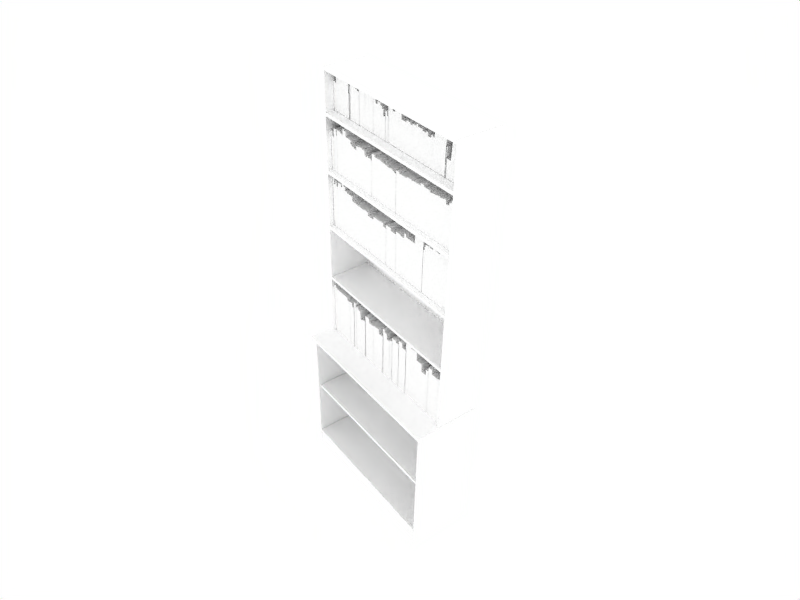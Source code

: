 # Source: full-bookcase.blend  (saved by Blender 2.43.0; exported with 4.5.12 LTS)
import bpy
from mathutils import Matrix  # noqa: F401  (used for matrix-valued properties, if any)

bpy.ops.wm.read_factory_settings(use_empty=True)
scene = bpy.context.scene
scene.name = 'Scene'

# ---- collections
col_collection_1 = bpy.data.collections.new('Collection 1'); scene.collection.children.link(col_collection_1)
col_collection_2 = bpy.data.collections.new('Collection 2'); scene.collection.children.link(col_collection_2)

# ---- materials (node trees are filled in below, after node groups)
mat_white_paint = bpy.data.materials.new('White paint')
mat_white_paint.alpha_threshold = 0.0
mat_white_paint.preview_render_type = 'FLAT'
mat_white_paint.diffuse_color = (1.0, 1.0, 1.0, 1.0)
mat_white_paint.roughness = 0.5
mat_white_paint.specular_intensity = 0.8811
mat_white_paint.line_color = (0.0, 0.0, 0.0, 1.0)
mat_books_1 = bpy.data.materials.new('Books 1')
mat_books_1.alpha_threshold = 0.0
mat_books_1.preview_render_type = 'FLAT'
mat_books_1.diffuse_color = (1.0, 1.0, 1.0, 1.0)
mat_books_1.roughness = 0.5
mat_books_1.specular_intensity = 0.0
mat_books_1.line_color = (0.0, 0.0, 0.0, 1.0)
mat_books_2 = bpy.data.materials.new('Books 2')
mat_books_2.alpha_threshold = 0.0
mat_books_2.preview_render_type = 'FLAT'
mat_books_2.diffuse_color = (1.0, 1.0, 1.0, 1.0)
mat_books_2.roughness = 0.5
mat_books_2.specular_intensity = 0.0
mat_books_2.line_color = (0.0, 0.0, 0.0, 1.0)
mat_books_3 = bpy.data.materials.new('Books 3')
mat_books_3.alpha_threshold = 0.0
mat_books_3.preview_render_type = 'FLAT'
mat_books_3.diffuse_color = (1.0, 1.0, 1.0, 1.0)
mat_books_3.roughness = 0.5
mat_books_3.specular_intensity = 0.0
mat_books_3.line_color = (0.0, 0.0, 0.0, 1.0)
mat_books_4 = bpy.data.materials.new('Books 4')
mat_books_4.alpha_threshold = 0.0
mat_books_4.preview_render_type = 'FLAT'
mat_books_4.diffuse_color = (1.0, 1.0, 1.0, 1.0)
mat_books_4.roughness = 0.5
mat_books_4.specular_intensity = 0.0
mat_books_4.line_color = (0.0, 0.0, 0.0, 1.0)

# ---- material node trees

# ---- world
world_world = bpy.data.worlds.new('World'); scene.world = world_world
world_world.color = (1.0, 1.0, 1.0)
world_world.use_sun_shadow = False
world_world.sun_shadow_jitter_overblur = 0.0
world_world.cycles.sampling_method = 'MANUAL'
world_world.cycles.sample_map_resolution = 256

# ---- cameras
cam_camera_001 = bpy.data.cameras.new('Camera.001')
cam_camera_001.passepartout_alpha = 0.2
cam_camera_001.clip_end = 100.0
cam_camera_001.lens = 35.0
cam_camera_001.ortho_scale = 7.314
cam_camera_001.show_limits = True
cam_camera_001.show_passepartout = False
cam_camera_001.show_safe_areas = True
cam_camera_001.dof.focus_distance = 0.0
cam_camera_001.dof.aperture_fstop = 128.0

# ---- lights
light_spot_001 = bpy.data.lights.new('Spot.001', 'POINT')
light_spot_001.transmission_factor = 0.0
light_spot_001.cutoff_distance = 30.0
light_spot_001.energy = 50.0
light_spot_001.shadow_buffer_clip_start = 8.0
light_spot_001.shadow_soft_size = 1.0
light_spot_001.shadow_maximum_resolution = 0.006
light_spot_001.use_absolute_resolution = True
light_spot_001.cycles.use_multiple_importance_sampling = False
light_spot = bpy.data.lights.new('Spot', 'SPOT')
light_spot.transmission_factor = 0.0
light_spot.cutoff_distance = 30.0
light_spot.energy = 120.0
light_spot.shadow_buffer_clip_start = 8.0
light_spot.shadow_soft_size = 1.0
light_spot.shadow_maximum_resolution = 0.006
light_spot.use_absolute_resolution = True
light_spot.spot_size = 1.309
light_spot.cycles.use_multiple_importance_sampling = False

# ---- meshes
me_bookcase = bpy.data.meshes.new('Bookcase')
me_bookcase.from_pydata([(5.09, 12.84, -2.034), (5.09, -12.55, -2.034), (-5.09, -12.55, -2.034), (-5.09, 12.84, -2.034), (5.09, 12.84, -1.973), (5.09, -12.55, -1.973), (-5.09, -12.55, -1.973), (-5.09, 12.84, -1.973), (5.255, -3.763, -1.969), (5.255, -3.963, -1.969), (-5.255, -3.963, -1.969), (-5.255, -3.763, -1.969), (5.255, -3.763, 2.034), (5.255, -3.963, 2.034), (-5.255, -3.963, 2.034), (-5.255, -3.763, 2.034), (-5.006, 0.2916, 0.595), (-5.006, 0.09156, 0.595), (5.006, 0.09156, 0.595), (5.006, 0.2916, 0.595), (-5.006, 0.2916, -1.97), (-5.006, 0.09156, -1.97), (5.006, 0.09156, -1.97), (5.006, 0.2916, -1.97), (5.006, 3.769, -1.97), (5.006, 3.569, -1.97), (-5.006, 3.569, -1.97), (-5.006, 3.769, -1.97), (5.006, 3.769, 0.595), (5.006, 3.569, 0.595), (-5.006, 3.569, 0.595), (-5.006, 3.769, 0.595), (-5.006, 10.54, 0.595), (-5.006, 10.34, 0.595), (5.006, 10.34, 0.595), (5.006, 10.54, 0.595), (-5.006, 10.54, -1.97), (-5.006, 10.34, -1.97), (5.006, 10.34, -1.97), (5.006, 10.54, -1.97), (5.006, 12.94, -1.97), (5.006, 12.74, -1.97), (-5.006, 12.74, -1.97), (-5.006, 12.94, -1.97), (5.006, 12.94, 0.595), (5.006, 12.74, 0.595), (-5.006, 12.74, 0.595), (-5.006, 12.94, 0.595), (5.208, 12.94, 0.595), (5.008, 12.94, 0.595), (5.008, -3.761, 0.595), (5.208, -3.761, 0.595), (5.208, 12.94, -1.97), (5.008, 12.94, -1.97), (5.008, -3.761, -1.97), (5.208, -3.761, -1.97), (-5.007, -3.761, -1.97), (-5.207, -3.761, -1.97), (-5.207, 12.94, -1.97), (-5.007, 12.94, -1.97), (-5.007, -3.761, 0.595), (-5.207, -3.761, 0.595), (-5.207, 12.94, 0.595), (-5.007, 12.94, 0.595), (-5.006, -11.97, 1.584), (-5.006, -11.97, 1.784), (5.006, -11.97, 1.784), (5.006, -11.97, 1.584), (-5.006, -12.94, 1.584), (-5.006, -12.94, 1.784), (5.006, -12.94, 1.784), (5.006, -12.94, 1.584), (5.208, -12.94, -1.97), (5.008, -12.94, -1.97), (5.008, -3.963, -1.97), (5.208, -3.963, -1.97), (5.208, -12.94, 1.878), (5.008, -12.94, 1.878), (5.008, -3.963, 1.878), (5.208, -3.963, 1.878), (-5.006, -3.963, 1.878), (-5.206, -3.963, 1.878), (-5.206, -12.94, 1.878), (-5.006, -12.94, 1.878), (-5.006, -3.963, -1.97), (-5.206, -3.963, -1.97), (-5.206, -12.94, -1.97), (-5.006, -12.94, -1.97), (-4.997, -7.74, 1.733), (-4.997, -7.94, 1.733), (4.997, -7.94, 1.733), (4.997, -7.74, 1.733), (-4.997, -7.74, -1.969), (-4.997, -7.94, -1.969), (4.997, -7.94, -1.969), (4.997, -7.74, -1.969), (4.997, -11.77, -1.969), (4.997, -11.97, -1.969), (-4.997, -11.97, -1.969), (-4.997, -11.77, -1.969), (4.997, -11.77, 1.88), (4.997, -11.97, 1.88), (-4.997, -11.97, 1.88), (-4.997, -11.77, 1.88), (5.006, 7.248, -1.97), (5.006, 7.048, -1.97), (-5.006, 7.048, -1.97), (-5.006, 7.248, -1.97), (5.006, 7.248, 0.595), (5.006, 7.048, 0.595), (-5.006, 7.048, 0.595), (-5.006, 7.248, 0.595)], [], [(0, 1, 2, 3), (4, 7, 6, 5), (0, 4, 5, 1), (1, 5, 6, 2), (2, 6, 7, 3), (4, 0, 3, 7), (8, 9, 10, 11), (12, 15, 14, 13), (8, 12, 13, 9), (9, 13, 14, 10), (10, 14, 15, 11), (12, 8, 11, 15), (21, 20, 23, 22), (19, 16, 17, 18), (23, 19, 18, 22), (22, 18, 17, 21), (21, 17, 16, 20), (20, 16, 19, 23), (26, 27, 24, 25), (28, 31, 30, 29), (24, 28, 29, 25), (25, 29, 30, 26), (26, 30, 31, 27), (27, 31, 28, 24), (37, 36, 39, 38), (35, 32, 33, 34), (39, 35, 34, 38), (38, 34, 33, 37), (37, 33, 32, 36), (36, 32, 35, 39), (42, 43, 40, 41), (44, 47, 46, 45), (40, 44, 45, 41), (41, 45, 46, 42), (42, 46, 47, 43), (43, 47, 44, 40), (53, 52, 55, 54), (51, 48, 49, 50), (55, 51, 50, 54), (54, 50, 49, 53), (53, 49, 48, 52), (52, 48, 51, 55), (58, 59, 56, 57), (60, 63, 62, 61), (56, 60, 61, 57), (57, 61, 62, 58), (58, 62, 63, 59), (59, 63, 60, 56), (71, 70, 69, 68), (67, 64, 65, 66), (71, 67, 66, 70), (70, 66, 65, 69), (69, 65, 64, 68), (67, 71, 68, 64), (74, 75, 72, 73), (76, 79, 78, 77), (72, 76, 77, 73), (73, 77, 78, 74), (74, 78, 79, 75), (75, 79, 76, 72), (85, 84, 87, 86), (83, 80, 81, 82), (87, 83, 82, 86), (86, 82, 81, 85), (85, 81, 80, 84), (84, 80, 83, 87), (95, 94, 93, 92), (91, 88, 89, 90), (95, 91, 90, 94), (94, 90, 89, 93), (93, 89, 88, 92), (91, 95, 92, 88), (96, 97, 98, 99), (100, 103, 102, 101), (96, 100, 101, 97), (97, 101, 102, 98), (98, 102, 103, 99), (100, 96, 99, 103), (106, 107, 104, 105), (108, 111, 110, 109), (104, 108, 109, 105), (105, 109, 110, 106), (106, 110, 111, 107), (107, 111, 108, 104)])
me_bookcase.materials.append(mat_white_paint)
me_bookcase.use_remesh_preserve_volume = False
me_bookcase.use_remesh_preserve_attributes = False
me_bookcase.use_mirror_vertex_groups = False
me_bookcase.update()
me_books_1 = bpy.data.meshes.new('Books 1')
me_books_1.from_pydata([(-5.0, 0.5277, 0.8412), (-4.888, 0.5226, 0.8412), (-4.883, 0.4734, 0.8412), (-4.785, 0.4789, 0.8412), (-4.779, 0.9976, 0.8412), (-3.955, 0.9976, 0.8412), (-3.955, 0.9157, 0.8412), (-3.72, 0.9211, 0.8412), (-3.693, 0.3096, 0.8412), (-3.611, 0.3205, 0.8412), (-3.66, 0.7027, 0.8412), (-3.54, 0.73, 0.8412), (-3.573, 0.9976, 0.8412), (-3.283, 1.041, 0.8412), (-3.256, 0.8447, 0.8412), (-3.108, 0.872, 0.8412), (-3.087, 0.73, 0.8412), (-2.95, 0.7519, 0.8412), (-2.939, 0.67, 0.8412), (-2.754, 0.7027, 0.8412), (-2.77, 0.8004, 0.8412), (-2.262, 0.8065, 0.8412), (-2.268, 0.8392, 0.8412), (-2.088, 0.8527, 0.8412), (-2.081, 0.7964, 0.8412), (-1.597, 0.8105, 0.8412), (-1.609, 0.9024, 0.8412), (-1.426, 0.9151, 0.8412), (-1.406, 0.5866, 0.8412), (-1.258, 0.5935, 0.8412), (-1.258, 0.7355, 0.8412), (-1.023, 0.7355, 0.8412), (-1.023, 0.6208, 0.8412), (-0.897, 0.6209, 0.8412), (-0.8972, 0.4953, 0.8412), (-0.7885, 0.4959, 0.8412), (-0.7898, 0.1805, 0.8412), (-0.6058, 0.1822, 0.8412), (-0.6223, 0.4934, 0.8412), (-0.4877, 0.4953, 0.8412), (-0.4713, 0.2714, 0.8412), (-0.3839, 0.2714, 0.8412), (-0.4003, 0.8174, 0.8412), (-0.2802, 0.8119, 0.8412), (-0.2856, 0.9921, 0.8412), (-0.05633, 0.9976, 0.8412), (-0.04278, 0.692, 0.8412), (0.1129, 0.6918, 0.8412), (0.1129, 1.003, 0.8412), (0.5989, 1.003, 0.8412), (0.612, 0.5052, 0.8412), (0.9854, 0.5051, 0.8412), (0.9876, 0.6034, 0.8412), (1.272, 0.6088, 0.8412), (1.277, 0.5215, 0.8412), (1.429, 0.5171, 0.8412), (1.427, 0.6131, 0.8412), (1.71, 0.613, 0.8412), (1.71, 0.7128, 0.8412), (1.81, 0.7121, 0.8412), (1.81, 0.6138, 0.8412), (2.149, 0.6142, 0.8412), (2.149, 0.5335, 0.8412), (2.395, 0.5361, 0.8412), (2.395, 0.6095, 0.8412), (2.524, 0.6118, 0.8412), (2.526, 0.4346, 0.8412), (2.766, 0.432, 0.8412), (2.775, 0.5984, 0.8412), (2.869, 0.596, 0.8412), (2.989, 0.9784, 0.8412), (3.307, 0.9812, 0.8412), (3.307, 0.872, 0.8412), (3.427, 0.8635, 0.8412), (3.443, 0.9866, 0.8412), (3.828, 0.9921, 0.8412), (3.787, 0.4461, 0.8412), (3.883, 0.4421, 0.8412), (3.85, -0.09816, 0.8412), (4.137, -0.1053, 0.8412), (4.202, 0.9921, 0.8412), (4.781, 0.9921, 0.8412), (4.729, 0.1731, 0.8412), (5.0, 0.1731, 0.8412), (5.0, 0.1731, -0.8412), (4.729, 0.1731, -0.8412), (4.781, 0.9921, -0.8412), (4.202, 0.9921, -0.8412), (4.137, -0.1053, -0.8412), (3.85, -0.09816, -0.8412), (3.883, 0.4421, -0.8412), (3.787, 0.4461, -0.8412), (3.828, 0.9921, -0.8412), (3.443, 0.9866, -0.8412), (3.427, 0.8635, -0.8412), (3.307, 0.872, -0.8412), (3.307, 0.9812, -0.8412), (2.989, 0.9784, -0.8412), (2.869, 0.596, -0.8412), (2.775, 0.5984, -0.8412), (2.766, 0.432, -0.8412), (2.526, 0.4346, -0.8412), (2.524, 0.6118, -0.8412), (2.395, 0.6095, -0.8412), (2.395, 0.5361, -0.8412), (2.149, 0.5335, -0.8412), (2.149, 0.6142, -0.8412), (1.81, 0.6138, -0.8412), (1.81, 0.7121, -0.8412), (1.71, 0.7128, -0.8412), (1.71, 0.613, -0.8412), (1.427, 0.6131, -0.8412), (1.429, 0.5171, -0.8412), (1.277, 0.5215, -0.8412), (1.272, 0.6088, -0.8412), (0.9876, 0.6034, -0.8412), (0.9854, 0.5051, -0.8412), (0.612, 0.5052, -0.8412), (0.5989, 1.003, -0.8412), (0.1129, 1.003, -0.8412), (0.1129, 0.6918, -0.8412), (-0.04278, 0.692, -0.8412), (-0.05633, 0.9976, -0.8412), (-0.2856, 0.9921, -0.8412), (-0.2802, 0.8119, -0.8412), (-0.4003, 0.8174, -0.8412), (-0.3839, 0.2714, -0.8412), (-0.4713, 0.2714, -0.8412), (-0.4877, 0.4953, -0.8412), (-0.6223, 0.4934, -0.8412), (-0.6058, 0.1822, -0.8412), (-0.7898, 0.1805, -0.8412), (-0.7885, 0.4959, -0.8412), (-0.8972, 0.4953, -0.8412), (-0.897, 0.6209, -0.8412), (-1.023, 0.6208, -0.8412), (-1.023, 0.7355, -0.8412), (-1.258, 0.7355, -0.8412), (-1.258, 0.5935, -0.8412), (-1.406, 0.5866, -0.8412), (-1.426, 0.9151, -0.8412), (-1.609, 0.9024, -0.8412), (-1.597, 0.8105, -0.8412), (-2.081, 0.7964, -0.8412), (-2.088, 0.8527, -0.8412), (-2.268, 0.8392, -0.8412), (-2.262, 0.8065, -0.8412), (-2.77, 0.8004, -0.8412), (-2.754, 0.7027, -0.8412), (-2.939, 0.67, -0.8412), (-2.95, 0.7519, -0.8412), (-3.087, 0.73, -0.8412), (-3.108, 0.872, -0.8412), (-3.256, 0.8447, -0.8412), (-3.283, 1.041, -0.8412), (-3.573, 0.9976, -0.8412), (-3.54, 0.73, -0.8412), (-3.66, 0.7027, -0.8412), (-3.611, 0.3205, -0.8412), (-3.693, 0.3096, -0.8412), (-3.72, 0.9211, -0.8412), (-3.955, 0.9157, -0.8412), (-3.955, 0.9976, -0.8412), (-4.779, 0.9976, -0.8412), (-4.785, 0.4789, -0.8412), (-4.883, 0.4734, -0.8412), (-4.888, 0.5226, -0.8412), (-5.0, 0.5277, -0.8412), (-2.685, 0.7892, 0.8412), (-2.685, 0.7892, -0.8412), (-2.481, 0.8201, 0.8412), (-2.481, 0.8201, -0.8412), (-2.693, 0.8154, 0.8412), (-2.693, 0.8154, -0.8412), (-2.477, 0.7875, 0.8412), (-2.477, 0.7875, -0.8412), (-1.863, 0.8175, 0.8412), (-1.863, 0.8175, -0.8412), (-1.859, 0.7898, 0.8412), (-1.859, 0.7898, -0.8412), (2.866, 0.5316, 0.8412), (2.866, 0.5316, -0.8412), (2.987, 0.5313, 0.8412), (2.987, 0.5313, -0.8412), (2.987, -1.041, -0.8412), (2.987, -1.041, 0.8412), (2.866, -1.041, -0.8412), (2.866, -1.041, 0.8412), (-1.863, -1.041, -0.8412), (-1.863, -1.041, 0.8412), (-2.693, -1.041, -0.8412), (-2.693, -1.041, 0.8412), (-2.481, -1.041, -0.8412), (-2.481, -1.041, 0.8412), (-5.0, -1.041, -0.8412), (-4.888, -1.041, -0.8412), (-4.785, -1.041, -0.8412), (-3.955, -1.041, -0.8412), (-3.72, -1.041, -0.8412), (-3.693, -1.041, -0.8412), (-3.611, -1.041, -0.8412), (-3.66, -1.041, -0.8412), (-3.54, -1.041, -0.8412), (-3.573, -1.041, -0.8412), (-3.283, -1.041, -0.8412), (-3.256, -1.041, -0.8412), (-3.108, -1.041, -0.8412), (-3.087, -1.041, -0.8412), (-2.95, -1.041, -0.8412), (-2.939, -1.041, -0.8412), (-2.754, -1.041, -0.8412), (-2.77, -1.041, -0.8412), (-2.268, -1.041, -0.8412), (-2.088, -1.041, -0.8412), (-1.597, -1.041, -0.8412), (-1.609, -1.041, -0.8412), (-1.426, -1.041, -0.8412), (-1.406, -1.041, -0.8412), (-1.258, -1.041, -0.8412), (-1.023, -1.041, -0.8412), (-0.8972, -1.041, -0.8412), (-0.7898, -1.041, -0.8412), (-0.6058, -1.041, -0.8412), (-0.6223, -1.041, -0.8412), (-0.4877, -1.041, -0.8412), (-0.4713, -1.041, -0.8412), (-0.3839, -1.041, -0.8412), (-0.4003, -1.041, -0.8412), (-0.2856, -1.041, -0.8412), (-0.05633, -1.041, -0.8412), (-0.04278, -1.041, -0.8412), (0.1129, -1.041, -0.8412), (0.5989, -1.041, -0.8412), (0.612, -1.041, -0.8412), (0.9854, -1.041, -0.8412), (1.272, -1.041, -0.8412), (1.427, -1.041, -0.8412), (1.71, -1.041, -0.8412), (1.81, -1.041, -0.8412), (2.149, -1.041, -0.8412), (2.395, -1.041, -0.8412), (2.524, -1.041, -0.8412), (2.766, -1.041, -0.8412), (3.307, -1.041, -0.8412), (3.427, -1.041, -0.8412), (3.443, -1.041, -0.8412), (3.828, -1.041, -0.8412), (3.787, -1.041, -0.8412), (3.883, -1.041, -0.8412), (3.85, -1.041, -0.8412), (4.137, -1.041, -0.8412), (4.202, -1.041, -0.8412), (4.781, -1.041, -0.8412), (4.729, -1.041, -0.8412), (5.0, -1.041, -0.8412), (5.0, -1.041, 0.8412), (4.729, -1.041, 0.8412), (4.781, -1.041, 0.8412), (4.202, -1.041, 0.8412), (4.137, -1.041, 0.8412), (3.85, -1.041, 0.8412), (3.883, -1.041, 0.8412), (3.787, -1.041, 0.8412), (3.828, -1.041, 0.8412), (3.443, -1.041, 0.8412), (3.427, -1.041, 0.8412), (3.307, -1.041, 0.8412), (2.766, -1.041, 0.8412), (2.524, -1.041, 0.8412), (2.395, -1.041, 0.8412), (2.149, -1.041, 0.8412), (1.81, -1.041, 0.8412), (1.71, -1.041, 0.8412), (1.427, -1.041, 0.8412), (1.272, -1.041, 0.8412), (0.9854, -1.041, 0.8412), (0.612, -1.041, 0.8412), (0.5989, -1.041, 0.8412), (0.1129, -1.041, 0.8412), (-0.04278, -1.041, 0.8412), (-0.05633, -1.041, 0.8412), (-0.2856, -1.041, 0.8412), (-0.4003, -1.041, 0.8412), (-0.3839, -1.041, 0.8412), (-0.4713, -1.041, 0.8412), (-0.4877, -1.041, 0.8412), (-0.6223, -1.041, 0.8412), (-0.6058, -1.041, 0.8412), (-0.7898, -1.041, 0.8412), (-0.8972, -1.041, 0.8412), (-1.023, -1.041, 0.8412), (-1.258, -1.041, 0.8412), (-1.406, -1.041, 0.8412), (-1.426, -1.041, 0.8412), (-1.609, -1.041, 0.8412), (-1.597, -1.041, 0.8412), (-2.088, -1.041, 0.8412), (-2.268, -1.041, 0.8412), (-2.77, -1.041, 0.8412), (-2.754, -1.041, 0.8412), (-2.939, -1.041, 0.8412), (-2.95, -1.041, 0.8412), (-3.087, -1.041, 0.8412), (-3.108, -1.041, 0.8412), (-3.256, -1.041, 0.8412), (-3.283, -1.041, 0.8412), (-3.573, -1.041, 0.8412), (-3.54, -1.041, 0.8412), (-3.66, -1.041, 0.8412), (-3.611, -1.041, 0.8412), (-3.693, -1.041, 0.8412), (-3.72, -1.041, 0.8412), (-3.955, -1.041, 0.8412), (-4.785, -1.041, 0.8412), (-4.888, -1.041, 0.8412), (-5.0, -1.041, 0.8412)], [], [(83, 82, 85, 84), (82, 81, 86, 85), (81, 80, 87, 86), (80, 79, 88, 87), (79, 78, 89, 88), (78, 77, 90, 89), (77, 76, 91, 90), (76, 75, 92, 91), (75, 74, 93, 92), (74, 73, 94, 93), (73, 72, 95, 94), (72, 71, 96, 95), (71, 70, 97, 96), (70, 182, 183, 97), (69, 68, 99, 98), (68, 67, 100, 99), (67, 66, 101, 100), (66, 65, 102, 101), (65, 64, 103, 102), (64, 63, 104, 103), (63, 62, 105, 104), (62, 61, 106, 105), (61, 60, 107, 106), (60, 59, 108, 107), (59, 58, 109, 108), (58, 57, 110, 109), (57, 56, 111, 110), (56, 55, 112, 111), (55, 54, 113, 112), (53, 54, 113, 114), (52, 53, 114, 115), (52, 51, 116, 115), (51, 50, 117, 116), (49, 50, 117, 118), (49, 48, 119, 118), (47, 48, 119, 120), (47, 46, 121, 120), (46, 45, 122, 121), (45, 44, 123, 122), (44, 43, 124, 123), (43, 42, 125, 124), (42, 41, 126, 125), (41, 40, 127, 126), (40, 39, 128, 127), (39, 38, 129, 128), (38, 37, 130, 129), (37, 36, 131, 130), (36, 35, 132, 131), (34, 35, 132, 133), (34, 33, 134, 133), (32, 33, 134, 135), (32, 31, 136, 135), (31, 30, 137, 136), (30, 29, 138, 137), (29, 28, 139, 138), (28, 27, 140, 139), (27, 26, 141, 140), (26, 25, 142, 141), (25, 178, 179, 142), (24, 23, 144, 143), (23, 22, 145, 144), (22, 21, 146, 145), (21, 174, 175, 146), (20, 19, 148, 147), (19, 18, 149, 148), (18, 17, 150, 149), (17, 16, 151, 150), (16, 15, 152, 151), (15, 14, 153, 152), (14, 13, 154, 153), (13, 12, 155, 154), (12, 11, 156, 155), (11, 10, 157, 156), (9, 10, 157, 158), (9, 8, 159, 158), (8, 7, 160, 159), (7, 6, 161, 160), (6, 5, 162, 161), (5, 4, 163, 162), (4, 3, 164, 163), (2, 3, 164, 165), (1, 2, 165, 166), (1, 0, 167, 166), (168, 172, 173, 169), (170, 168, 169, 171), (172, 20, 147, 173), (174, 170, 171, 175), (176, 24, 143, 177), (178, 176, 177, 179), (180, 69, 98, 181), (182, 180, 181, 183), (183, 181, 186, 184), (180, 182, 185, 187), (181, 98, 186), (69, 180, 187), (179, 177, 188), (176, 178, 189), (177, 143, 213, 188), (24, 176, 189, 296), (175, 171, 192), (170, 174, 193), (173, 147, 211, 190), (20, 172, 191, 298), (171, 169, 190, 192), (168, 170, 193, 191), (169, 173, 190), (172, 168, 191), (166, 167, 194, 195), (167, 0, 315, 194), (0, 1, 314, 315), (166, 165, 195), (2, 1, 314), (165, 164, 196, 195), (3, 2, 314, 313), (163, 164, 196), (3, 4, 313), (162, 163, 196, 197), (4, 5, 312, 313), (161, 162, 197), (5, 6, 312), (160, 161, 197, 198), (6, 7, 311, 312), (159, 160, 198, 199), (7, 8, 310, 311), (158, 159, 199, 200), (8, 9, 309, 310), (158, 157, 201, 200), (10, 9, 309, 308), (156, 157, 201, 202), (10, 11, 307, 308), (155, 156, 202, 203), (11, 12, 306, 307), (154, 155, 203, 204), (12, 13, 305, 306), (153, 154, 204, 205), (13, 14, 304, 305), (152, 153, 205, 206), (14, 15, 303, 304), (151, 152, 206, 207), (15, 16, 302, 303), (150, 151, 207, 208), (16, 17, 301, 302), (149, 150, 208, 209), (17, 18, 300, 301), (148, 149, 209, 210), (18, 19, 299, 300), (147, 148, 210, 211), (19, 20, 298, 299), (146, 175, 192, 212), (174, 21, 297, 193), (145, 146, 212), (21, 22, 297), (144, 145, 212, 213), (22, 23, 296, 297), (143, 144, 213), (23, 24, 296), (142, 179, 188, 214), (178, 25, 295, 189), (141, 142, 214, 215), (25, 26, 294, 295), (140, 141, 215, 216), (26, 27, 293, 294), (139, 140, 216, 217), (27, 28, 292, 293), (138, 139, 217, 218), (28, 29, 291, 292), (137, 138, 218), (29, 30, 291), (136, 137, 218, 219), (30, 31, 290, 291), (135, 136, 219), (31, 32, 290), (135, 134, 220, 219), (33, 32, 290, 289), (133, 134, 220), (33, 34, 289), (133, 132, 221, 220), (35, 34, 289, 288), (131, 132, 221), (35, 36, 288), (130, 131, 221, 222), (36, 37, 287, 288), (129, 130, 222, 223), (37, 38, 286, 287), (128, 129, 223, 224), (38, 39, 285, 286), (127, 128, 224, 225), (39, 40, 284, 285), (126, 127, 225, 226), (40, 41, 283, 284), (125, 126, 226, 227), (41, 42, 282, 283), (124, 125, 227, 228), (42, 43, 281, 282), (123, 124, 228), (43, 44, 281), (122, 123, 228, 229), (44, 45, 280, 281), (121, 122, 229, 230), (45, 46, 279, 280), (120, 121, 230, 231), (46, 47, 278, 279), (120, 119, 231), (48, 47, 278), (118, 119, 231, 232), (48, 49, 277, 278), (118, 117, 233, 232), (50, 49, 277, 276), (116, 117, 233, 234), (50, 51, 275, 276), (115, 116, 234), (51, 52, 275), (115, 114, 235, 234), (53, 52, 275, 274), (114, 113, 235), (54, 53, 274), (112, 113, 235, 236), (54, 55, 273, 274), (111, 112, 236), (55, 56, 273), (110, 111, 236, 237), (56, 57, 272, 273), (109, 110, 237), (57, 58, 272), (108, 109, 237, 238), (58, 59, 271, 272), (107, 108, 238), (59, 60, 271), (106, 107, 238, 239), (60, 61, 270, 271), (105, 106, 239), (61, 62, 270), (104, 105, 239, 240), (62, 63, 269, 270), (103, 104, 240), (63, 64, 269), (102, 103, 240, 241), (64, 65, 268, 269), (101, 102, 241), (65, 66, 268), (100, 101, 241, 242), (66, 67, 267, 268), (99, 100, 242), (67, 68, 267), (98, 99, 242, 186), (68, 69, 187, 267), (97, 183, 184), (182, 70, 185), (96, 97, 184, 243), (70, 71, 266, 185), (95, 96, 243), (71, 72, 266), (94, 95, 243, 244), (72, 73, 265, 266), (93, 94, 244, 245), (73, 74, 264, 265), (92, 93, 245, 246), (74, 75, 263, 264), (91, 92, 246, 247), (75, 76, 262, 263), (90, 91, 247, 248), (76, 77, 261, 262), (89, 90, 248, 249), (77, 78, 260, 261), (88, 89, 249, 250), (78, 79, 259, 260), (87, 88, 250, 251), (79, 80, 258, 259), (86, 87, 251, 252), (80, 81, 257, 258), (85, 86, 252, 253), (81, 82, 256, 257), (84, 85, 253, 254), (82, 83, 255, 256), (84, 83, 255, 254), (255, 256, 253, 254), (256, 257, 252, 253), (257, 258, 251, 252), (258, 259, 250, 251), (259, 260, 249, 250), (260, 261, 248, 249), (261, 262, 247, 248), (262, 263, 246, 247), (263, 264, 245, 246), (264, 265, 244, 245), (265, 266, 243, 244), (266, 185, 184, 243), (187, 267, 242, 186), (267, 268, 241, 242), (268, 269, 240, 241), (269, 270, 239, 240), (270, 271, 238, 239), (271, 272, 237, 238), (272, 273, 236, 237), (273, 274, 235, 236), (275, 274, 235, 234), (275, 276, 233, 234), (277, 276, 233, 232), (277, 278, 231, 232), (278, 279, 230, 231), (279, 280, 229, 230), (280, 281, 228, 229), (281, 282, 227, 228), (282, 283, 226, 227), (283, 284, 225, 226), (284, 285, 224, 225), (285, 286, 223, 224), (286, 287, 222, 223), (287, 288, 221, 222), (289, 288, 221, 220), (290, 289, 220, 219), (290, 291, 218, 219), (291, 292, 217, 218), (292, 293, 216, 217), (293, 294, 215, 216), (294, 295, 214, 215), (295, 189, 188, 214), (296, 297, 212, 213), (297, 193, 192, 212), (298, 299, 210, 211), (299, 300, 209, 210), (300, 301, 208, 209), (301, 302, 207, 208), (302, 303, 206, 207), (303, 304, 205, 206), (304, 305, 204, 205), (305, 306, 203, 204), (306, 307, 202, 203), (307, 308, 201, 202), (309, 308, 201, 200), (309, 310, 199, 200), (310, 311, 198, 199), (311, 312, 197, 198), (312, 313, 196, 197), (314, 313, 196, 195), (314, 315, 194, 195), (193, 191, 190, 192), (191, 298, 211, 190), (189, 296, 213, 188), (185, 187, 186, 184)])
me_books_1.materials.append(mat_books_1)
me_books_1.use_remesh_preserve_volume = False
me_books_1.use_remesh_preserve_attributes = False
me_books_1.use_mirror_vertex_groups = False
me_books_1.update()
me_books_2 = bpy.data.meshes.new('Books 2')
me_books_2.from_pydata([(-4.898, 0.8854, 1.081), (-4.896, 0.5881, 1.081), (-4.759, 0.5946, 1.081), (-4.769, 1.068, 1.081), (-4.547, 1.085, 1.081), (-4.539, 0.7479, 1.081), (-4.476, 0.7491, 1.081), (-4.484, 1.098, 1.081), (-4.142, 1.109, 1.081), (-4.134, 1.028, 1.081), (-3.93, 1.03, 1.081), (-3.932, 1.37, 1.081), (-3.825, 1.37, 1.081), (-3.825, 1.3, 1.081), (-3.663, 1.305, 1.081), (-3.657, 1.012, 1.081), (-3.222, 1.01, 1.081), (-3.22, 0.8047, 1.081), (-3.124, 0.8047, 1.081), (-3.124, 0.7414, 1.081), (-2.96, 0.7413, 1.081), (-2.96, 0.6693, 1.081), (-2.714, 0.6693, 1.081), (-2.714, 0.9094, 1.081), (-2.453, 0.9095, 1.081), (-2.452, 0.9593, 1.081), (-2.208, 0.9575, 1.081), (-2.207, 0.9226, 1.081), (-1.996, 0.9211, 1.081), (-1.996, 0.7028, 1.081), (-1.914, 0.7028, 1.081), (-1.913, 0.6496, 1.081), (-1.779, 0.6496, 1.081), (-1.78, 0.7282, 1.081), (-1.695, 0.7282, 1.081), (-1.695, 0.6865, 1.081), (-1.471, 0.6854, 1.081), (-1.47, 0.6397, 1.081), (-1.374, 0.64, 1.081), (-1.383, 1.034, 1.081), (-1.148, 1.046, 1.081), (-1.144, 0.9466, 1.081), (-0.8466, 0.9553, 1.081), (-0.7875, 0.9642, 1.081), (-0.707, 0.9575, 1.081), (-0.6587, 0.9731, 1.081), (-0.6139, 0.9244, 1.081), (-0.4276, 0.9271, 1.081), (-0.1043, 0.9095, 1.081), (-0.101, 0.8617, 1.081), (0.3279, 0.8818, 1.081), (0.3313, 0.826, 1.081), (0.4682, 0.8291, 1.081), (0.4732, 0.7702, 1.081), (0.6163, 0.7806, 1.081), (0.603, 0.9706, 1.081), (0.8192, 0.9837, 1.081), (0.8291, 0.8985, 1.081), (1.433, 0.9221, 1.081), (1.461, 0.9837, 1.081), (1.776, 0.9983, 1.081), (1.814, 0.9247, 1.081), (1.917, 0.9957, 1.081), (2.141, 0.9962, 1.081), (2.163, 0.9684, 1.081), (2.474, 0.9991, 1.081), (2.474, 1.127, 1.081), (2.723, 1.124, 1.081), (2.724, 1.039, 1.081), (3.133, 1.042, 1.081), (3.138, 0.9603, 1.081), (3.287, 0.9601, 1.081), (3.287, 0.9934, 1.081), (3.615, 1.001, 1.081), (3.648, 1.039, 1.081), (3.838, 1.039, 1.081), (3.839, 1.014, 1.081), (3.981, 1.014, 1.081), (3.981, 1.061, 1.081), (4.138, 1.061, 1.081), (4.139, 1.084, 1.081), (4.275, 1.084, 1.081), (4.282, 0.8732, 1.081), (4.412, 0.8756, 1.081), (4.412, 0.9083, 1.081), (4.503, 0.9083, 1.081), (4.503, 1.075, 1.081), (4.643, 1.075, 1.081), (4.644, 1.217, 1.081), (4.996, 1.219, 1.081), (-4.996, 0.8854, 1.081), (-0.6166, 0.9652, 1.081), (-0.4239, 0.8953, 1.081), (2.187, 0.9956, 1.081), (2.187, -1.37, 1.081), (-0.6166, -1.37, 1.081), (-4.996, -1.37, 1.081), (4.996, -1.37, 1.081), (4.643, -1.37, 1.081), (4.503, -1.37, 1.081), (4.412, -1.37, 1.081), (4.282, -1.37, 1.081), (4.275, -1.37, 1.081), (4.138, -1.37, 1.081), (3.981, -1.37, 1.081), (3.838, -1.37, 1.081), (3.648, -1.37, 1.081), (3.615, -1.37, 1.081), (3.287, -1.37, 1.081), (3.133, -1.37, 1.081), (2.723, -1.37, 1.081), (2.474, -1.37, 1.081), (2.163, -1.37, 1.081), (2.141, -1.37, 1.081), (1.917, -1.37, 1.081), (1.814, -1.37, 1.081), (1.776, -1.37, 1.081), (1.461, -1.37, 1.081), (1.433, -1.37, 1.081), (0.8291, -1.37, 1.081), (0.8192, -1.37, 1.081), (0.603, -1.37, 1.081), (0.6163, -1.37, 1.081), (0.4732, -1.37, 1.081), (0.4682, -1.37, 1.081), (0.3279, -1.37, 1.081), (-0.1043, -1.37, 1.081), (-0.4276, -1.37, 1.081), (-0.6587, -1.37, 1.081), (-0.707, -1.37, 1.081), (-0.7875, -1.37, 1.081), (-0.8466, -1.37, 1.081), (-1.148, -1.37, 1.081), (-1.383, -1.37, 1.081), (-1.374, -1.37, 1.081), (-1.471, -1.37, 1.081), (-1.695, -1.37, 1.081), (-1.78, -1.37, 1.081), (-1.914, -1.37, 1.081), (-1.996, -1.37, 1.081), (-2.208, -1.37, 1.081), (-2.453, -1.37, 1.081), (-2.714, -1.37, 1.081), (-2.96, -1.37, 1.081), (-3.124, -1.37, 1.081), (-3.222, -1.37, 1.081), (-3.657, -1.37, 1.081), (-3.663, -1.37, 1.081), (-3.825, -1.37, 1.081), (-3.932, -1.37, 1.081), (-4.134, -1.37, 1.081), (-4.142, -1.37, 1.081), (-4.484, -1.37, 1.081), (-4.476, -1.37, 1.081), (-4.539, -1.37, 1.081), (-4.547, -1.37, 1.081), (-4.769, -1.37, 1.081), (-4.759, -1.37, 1.081), (-4.898, -1.37, 1.081), (-4.898, -1.37, -1.081), (-4.759, -1.37, -1.081), (-4.769, -1.37, -1.081), (-4.547, -1.37, -1.081), (-4.539, -1.37, -1.081), (-4.476, -1.37, -1.081), (-4.484, -1.37, -1.081), (-4.142, -1.37, -1.081), (-4.134, -1.37, -1.081), (-3.932, -1.37, -1.081), (-3.825, -1.37, -1.081), (-3.663, -1.37, -1.081), (-3.657, -1.37, -1.081), (-3.222, -1.37, -1.081), (-3.124, -1.37, -1.081), (-2.96, -1.37, -1.081), (-2.714, -1.37, -1.081), (-2.453, -1.37, -1.081), (-2.208, -1.37, -1.081), (-1.996, -1.37, -1.081), (-1.914, -1.37, -1.081), (-1.78, -1.37, -1.081), (-1.695, -1.37, -1.081), (-1.471, -1.37, -1.081), (-1.374, -1.37, -1.081), (-1.383, -1.37, -1.081), (-1.148, -1.37, -1.081), (-0.8466, -1.37, -1.081), (-0.7875, -1.37, -1.081), (-0.707, -1.37, -1.081), (-0.6587, -1.37, -1.081), (-0.4276, -1.37, -1.081), (-0.1043, -1.37, -1.081), (0.3279, -1.37, -1.081), (0.4682, -1.37, -1.081), (0.4732, -1.37, -1.081), (0.6163, -1.37, -1.081), (0.603, -1.37, -1.081), (0.8192, -1.37, -1.081), (0.8291, -1.37, -1.081), (1.433, -1.37, -1.081), (1.461, -1.37, -1.081), (1.776, -1.37, -1.081), (1.814, -1.37, -1.081), (1.917, -1.37, -1.081), (2.141, -1.37, -1.081), (2.163, -1.37, -1.081), (2.474, -1.37, -1.081), (2.723, -1.37, -1.081), (3.133, -1.37, -1.081), (3.287, -1.37, -1.081), (3.615, -1.37, -1.081), (3.648, -1.37, -1.081), (3.838, -1.37, -1.081), (3.981, -1.37, -1.081), (4.138, -1.37, -1.081), (4.275, -1.37, -1.081), (4.282, -1.37, -1.081), (4.412, -1.37, -1.081), (4.503, -1.37, -1.081), (4.643, -1.37, -1.081), (4.996, -1.37, -1.081), (-4.996, -1.37, -1.081), (-0.6166, -1.37, -1.081), (2.187, -1.37, -1.081), (2.187, 0.9956, -1.081), (-0.4239, 0.8953, -1.081), (-0.6166, 0.9652, -1.081), (-4.996, 0.8854, -1.081), (4.996, 1.219, -1.081), (4.644, 1.217, -1.081), (4.643, 1.075, -1.081), (4.503, 1.075, -1.081), (4.503, 0.9083, -1.081), (4.412, 0.9083, -1.081), (4.412, 0.8756, -1.081), (4.282, 0.8732, -1.081), (4.275, 1.084, -1.081), (4.139, 1.084, -1.081), (4.138, 1.061, -1.081), (3.981, 1.061, -1.081), (3.981, 1.014, -1.081), (3.839, 1.014, -1.081), (3.838, 1.039, -1.081), (3.648, 1.039, -1.081), (3.615, 1.001, -1.081), (3.287, 0.9934, -1.081), (3.287, 0.9601, -1.081), (3.138, 0.9603, -1.081), (3.133, 1.042, -1.081), (2.724, 1.039, -1.081), (2.723, 1.124, -1.081), (2.474, 1.127, -1.081), (2.474, 0.9991, -1.081), (2.163, 0.9684, -1.081), (2.141, 0.9962, -1.081), (1.917, 0.9957, -1.081), (1.814, 0.9247, -1.081), (1.776, 0.9983, -1.081), (1.461, 0.9837, -1.081), (1.433, 0.9221, -1.081), (0.8291, 0.8985, -1.081), (0.8192, 0.9837, -1.081), (0.603, 0.9706, -1.081), (0.6163, 0.7806, -1.081), (0.4732, 0.7702, -1.081), (0.4682, 0.8291, -1.081), (0.3313, 0.826, -1.081), (0.3279, 0.8818, -1.081), (-0.101, 0.8617, -1.081), (-0.1043, 0.9095, -1.081), (-0.4276, 0.9271, -1.081), (-0.6139, 0.9244, -1.081), (-0.6587, 0.9731, -1.081), (-0.707, 0.9575, -1.081), (-0.7875, 0.9642, -1.081), (-0.8466, 0.9553, -1.081), (-1.144, 0.9466, -1.081), (-1.148, 1.046, -1.081), (-1.383, 1.034, -1.081), (-1.374, 0.64, -1.081), (-1.47, 0.6397, -1.081), (-1.471, 0.6854, -1.081), (-1.695, 0.6865, -1.081), (-1.695, 0.7282, -1.081), (-1.78, 0.7282, -1.081), (-1.779, 0.6496, -1.081), (-1.913, 0.6496, -1.081), (-1.914, 0.7028, -1.081), (-1.996, 0.7028, -1.081), (-1.996, 0.9211, -1.081), (-2.207, 0.9226, -1.081), (-2.208, 0.9575, -1.081), (-2.452, 0.9593, -1.081), (-2.453, 0.9095, -1.081), (-2.714, 0.9094, -1.081), (-2.714, 0.6693, -1.081), (-2.96, 0.6693, -1.081), (-2.96, 0.7413, -1.081), (-3.124, 0.7414, -1.081), (-3.124, 0.8047, -1.081), (-3.22, 0.8047, -1.081), (-3.222, 1.01, -1.081), (-3.657, 1.012, -1.081), (-3.663, 1.305, -1.081), (-3.825, 1.3, -1.081), (-3.825, 1.37, -1.081), (-3.932, 1.37, -1.081), (-3.93, 1.03, -1.081), (-4.134, 1.028, -1.081), (-4.142, 1.109, -1.081), (-4.484, 1.098, -1.081), (-4.476, 0.7491, -1.081), (-4.539, 0.7479, -1.081), (-4.547, 1.085, -1.081), (-4.769, 1.068, -1.081), (-4.759, 0.5946, -1.081), (-4.896, 0.5881, -1.081), (-4.898, 0.8854, -1.081)], [], [(65, 93, 94, 111), (93, 64, 112, 94), (48, 92, 127, 126), (92, 47, 127), (46, 91, 95), (91, 45, 128, 95), (158, 0, 90, 96), (89, 88, 98, 97), (88, 87, 98), (87, 86, 99, 98), (86, 85, 99), (85, 84, 100, 99), (84, 83, 100), (83, 82, 101, 100), (82, 81, 102, 101), (81, 80, 103, 102), (80, 79, 103), (79, 78, 104, 103), (78, 77, 104), (77, 76, 105, 104), (76, 75, 105), (75, 74, 106, 105), (74, 73, 107, 106), (73, 72, 108, 107), (72, 71, 108), (71, 70, 109, 108), (70, 69, 109), (69, 68, 110, 109), (68, 67, 110), (67, 66, 111, 110), (66, 65, 111), (64, 63, 113, 112), (63, 62, 114, 113), (62, 61, 115, 114), (61, 60, 116, 115), (60, 59, 117, 116), (59, 58, 118, 117), (58, 57, 119, 118), (57, 56, 120, 119), (56, 55, 121, 120), (55, 54, 122, 121), (54, 53, 123, 122), (53, 52, 124, 123), (52, 51, 125, 124), (51, 50, 125), (50, 49, 126, 125), (49, 48, 126), (47, 46, 95, 127), (45, 44, 129, 128), (44, 43, 130, 129), (43, 42, 131, 130), (42, 41, 132, 131), (41, 40, 132), (40, 39, 133, 132), (39, 38, 134, 133), (38, 37, 135, 134), (37, 36, 135), (36, 35, 136, 135), (35, 34, 136), (34, 33, 137, 136), (33, 32, 137), (32, 31, 138, 137), (31, 30, 138), (30, 29, 139, 138), (29, 28, 139), (28, 27, 140, 139), (27, 26, 140), (26, 25, 141, 140), (25, 24, 141), (24, 23, 142, 141), (23, 22, 142), (22, 21, 143, 142), (21, 20, 143), (20, 19, 144, 143), (19, 18, 144), (18, 17, 145, 144), (17, 16, 145), (16, 15, 146, 145), (15, 14, 147, 146), (14, 13, 148, 147), (13, 12, 148), (12, 11, 149, 148), (11, 10, 149), (10, 9, 150, 149), (9, 8, 151, 150), (8, 7, 152, 151), (7, 6, 153, 152), (6, 5, 154, 153), (5, 4, 155, 154), (4, 3, 156, 155), (3, 2, 157, 156), (2, 1, 158, 157), (1, 0, 158), (126, 127, 190, 191), (98, 219, 220, 97), (99, 218, 219, 98), (100, 217, 218, 99), (103, 214, 215, 102), (105, 212, 213, 104), (108, 209, 210, 107), (109, 208, 209, 108), (110, 207, 208, 109), (111, 206, 207, 110), (125, 192, 193, 124), (126, 191, 192, 125), (95, 222, 190, 127), (132, 185, 186, 131), (135, 182, 183, 134), (136, 181, 182, 135), (138, 179, 180, 137), (139, 178, 179, 138), (140, 177, 178, 139), (141, 176, 177, 140), (142, 175, 176, 141), (144, 173, 174, 143), (145, 172, 173, 144), (149, 168, 169, 148), (150, 167, 168, 149), (158, 159, 160, 157), (156, 157, 160, 161), (155, 156, 161, 162), (154, 155, 162, 163), (153, 154, 163, 164), (152, 153, 164, 165), (151, 152, 165, 166), (150, 151, 166, 167), (147, 148, 169, 170), (146, 147, 170, 171), (145, 146, 171, 172), (142, 143, 174, 175), (136, 137, 180, 181), (133, 134, 183, 184), (132, 133, 184, 185), (130, 131, 186, 187), (129, 130, 187, 188), (128, 129, 188, 189), (123, 124, 193, 194), (122, 123, 194, 195), (121, 122, 195, 196), (120, 121, 196, 197), (119, 120, 197, 198), (118, 119, 198, 199), (117, 118, 199, 200), (116, 117, 200, 201), (115, 116, 201, 202), (114, 115, 202, 203), (113, 114, 203, 204), (112, 113, 204, 205), (106, 107, 210, 211), (105, 106, 211, 212), (103, 104, 213, 214), (101, 102, 215, 216), (100, 101, 216, 217), (89, 97, 220, 228), (90, 227, 221, 96), (96, 221, 159, 158), (95, 128, 189, 222), (94, 112, 205, 223), (111, 94, 223, 206), (65, 252, 224, 93), (93, 224, 253, 64), (48, 269, 225, 92), (92, 225, 270, 47), (46, 271, 226, 91), (91, 226, 272, 45), (90, 0, 317, 227), (89, 228, 229, 88), (88, 229, 230, 87), (87, 230, 231, 86), (86, 231, 232, 85), (85, 232, 233, 84), (84, 233, 234, 83), (83, 234, 235, 82), (82, 235, 236, 81), (81, 236, 237, 80), (80, 237, 238, 79), (79, 238, 239, 78), (78, 239, 240, 77), (77, 240, 241, 76), (76, 241, 242, 75), (75, 242, 243, 74), (74, 243, 244, 73), (73, 244, 245, 72), (72, 245, 246, 71), (71, 246, 247, 70), (70, 247, 248, 69), (69, 248, 249, 68), (68, 249, 250, 67), (67, 250, 251, 66), (66, 251, 252, 65), (64, 253, 254, 63), (63, 254, 255, 62), (62, 255, 256, 61), (61, 256, 257, 60), (60, 257, 258, 59), (59, 258, 259, 58), (58, 259, 260, 57), (57, 260, 261, 56), (56, 261, 262, 55), (55, 262, 263, 54), (54, 263, 264, 53), (53, 264, 265, 52), (52, 265, 266, 51), (51, 266, 267, 50), (50, 267, 268, 49), (49, 268, 269, 48), (47, 270, 271, 46), (45, 272, 273, 44), (44, 273, 274, 43), (43, 274, 275, 42), (42, 275, 276, 41), (41, 276, 277, 40), (40, 277, 278, 39), (39, 278, 279, 38), (38, 279, 280, 37), (37, 280, 281, 36), (36, 281, 282, 35), (35, 282, 283, 34), (34, 283, 284, 33), (33, 284, 285, 32), (32, 285, 286, 31), (31, 286, 287, 30), (30, 287, 288, 29), (29, 288, 289, 28), (28, 289, 290, 27), (27, 290, 291, 26), (26, 291, 292, 25), (25, 292, 293, 24), (24, 293, 294, 23), (23, 294, 295, 22), (22, 295, 296, 21), (21, 296, 297, 20), (20, 297, 298, 19), (19, 298, 299, 18), (18, 299, 300, 17), (17, 300, 301, 16), (16, 301, 302, 15), (15, 302, 303, 14), (14, 303, 304, 13), (13, 304, 305, 12), (12, 305, 306, 11), (11, 306, 307, 10), (10, 307, 308, 9), (9, 308, 309, 8), (8, 309, 310, 7), (7, 310, 311, 6), (6, 311, 312, 5), (5, 312, 313, 4), (4, 313, 314, 3), (3, 314, 315, 2), (2, 315, 316, 1), (317, 0, 1, 316), (252, 206, 223, 224), (224, 223, 205, 253), (269, 191, 190, 225), (225, 190, 270), (271, 222, 226), (226, 222, 189, 272), (227, 317, 159, 221), (228, 220, 219, 229), (229, 219, 230), (230, 219, 218, 231), (231, 218, 232), (232, 218, 217, 233), (233, 217, 234), (234, 217, 216, 235), (235, 216, 215, 236), (236, 215, 214, 237), (237, 214, 238), (238, 214, 213, 239), (239, 213, 240), (240, 213, 212, 241), (241, 212, 242), (242, 212, 211, 243), (243, 211, 210, 244), (244, 210, 209, 245), (245, 209, 246), (246, 209, 208, 247), (247, 208, 248), (248, 208, 207, 249), (249, 207, 250), (250, 207, 206, 251), (251, 206, 252), (253, 205, 204, 254), (254, 204, 203, 255), (255, 203, 202, 256), (256, 202, 201, 257), (257, 201, 200, 258), (258, 200, 199, 259), (259, 199, 198, 260), (260, 198, 197, 261), (261, 197, 196, 262), (262, 196, 195, 263), (263, 195, 194, 264), (264, 194, 193, 265), (265, 193, 192, 266), (266, 192, 267), (267, 192, 191, 268), (268, 191, 269), (270, 190, 222, 271), (272, 189, 188, 273), (273, 188, 187, 274), (274, 187, 186, 275), (275, 186, 185, 276), (276, 185, 277), (277, 185, 184, 278), (278, 184, 183, 279), (279, 183, 182, 280), (280, 182, 281), (281, 182, 181, 282), (282, 181, 283), (283, 181, 180, 284), (284, 180, 285), (285, 180, 179, 286), (286, 179, 287), (287, 179, 178, 288), (288, 178, 289), (289, 178, 177, 290), (290, 177, 291), (291, 177, 176, 292), (292, 176, 293), (293, 176, 175, 294), (294, 175, 295), (295, 175, 174, 296), (296, 174, 297), (297, 174, 173, 298), (298, 173, 299), (299, 173, 172, 300), (300, 172, 301), (301, 172, 171, 302), (302, 171, 170, 303), (303, 170, 169, 304), (304, 169, 305), (305, 169, 168, 306), (306, 168, 307), (307, 168, 167, 308), (308, 167, 166, 309), (309, 166, 165, 310), (310, 165, 164, 311), (311, 164, 163, 312), (312, 163, 162, 313), (313, 162, 161, 314), (314, 161, 160, 315), (315, 160, 159, 316), (316, 159, 317)])
me_books_2.materials.append(mat_books_2)
me_books_2.use_remesh_preserve_volume = False
me_books_2.use_remesh_preserve_attributes = False
me_books_2.use_mirror_vertex_groups = False
me_books_2.update()
me_books_3 = bpy.data.meshes.new('Books 3')
me_books_3.from_pydata([(-4.991, 1.462, 1.083), (-4.853, 1.462, 1.083), (-4.853, 1.148, 1.083), (-4.754, 1.371, 1.083), (-4.643, 1.369, 1.083), (-4.512, 1.083, 1.083), (-3.962, 1.39, 1.083), (-3.844, 1.39, 1.083), (-3.844, 1.135, 1.083), (-3.779, 1.135, 1.083), (-3.779, 1.198, 1.083), (-3.157, 1.128, 1.083), (-2.816, 0.8717, 1.083), (-2.816, 0.8364, 1.083), (-1.715, 0.6765, 1.083), (-0.6208, 0.8494, 1.083), (-0.6221, 0.8861, 1.083), (-0.3838, 0.8875, 1.083), (-0.1177, 0.6844, 1.083), (-0.1281, 0.9044, 1.083), (0.7102, 0.7565, 1.083), (0.7007, 0.9385, 1.083), (1.362, 1.181, 1.083), (1.519, 1.181, 1.083), (1.52, 1.03, 1.083), (2.22, 1.03, 1.083), (2.22, 1.519, 1.083), (2.862, 1.03, 1.083), (2.96, 1.03, 1.083), (2.96, 1.247, 1.083), (3.022, 1.246, 1.083), (3.248, 1.403, 1.083), (3.249, 1.462, 1.083), (3.334, 1.462, 1.083), (3.582, 1.397, 1.083), (3.779, 1.508, 1.083), (3.779, 1.448, 1.083), (3.936, 1.449, 1.083), (4.087, 1.482, 1.083), (4.087, 1.416, 1.083), (3.936, 1.416, 1.083), (3.582, 1.509, 1.083), (3.333, 1.396, 1.083), (3.019, 1.403, 1.083), (2.882, 1.456, 1.083), (2.809, 1.521, 1.083), (1.362, 0.8861, 1.083), (1.07, 0.8796, 1.083), (1.067, 0.9516, 1.083), (0.2751, 0.7486, 1.083), (0.2659, 0.9176, 1.083), (-0.3799, 0.6857, 1.083), (-1.239, 0.8483, 1.083), (-1.238, 0.6779, 1.083), (-1.715, 0.8717, 1.083), (-1.993, 0.873, 1.083), (-1.995, 0.839, 1.083), (-3.157, 0.873, 1.083), (-3.648, 1.131, 1.083), (-3.648, 1.201, 1.083), (-3.962, 1.515, 1.083), (-4.093, 1.515, 1.083), (-4.093, 1.253, 1.083), (-4.185, 1.253, 1.083), (-4.185, 1.39, 1.083), (-4.512, 1.39, 1.083), (-4.643, 1.083, 1.083), (-4.754, 1.148, 1.083), (4.991, 1.482, 1.083), (-4.991, -1.521, 1.083), (-3.962, -1.521, 1.083), (-3.844, -1.521, 1.083), (-3.779, -1.521, 1.083), (-3.648, -1.521, 1.083), (-1.995, -1.521, 1.083), (-0.3838, -1.521, 1.083), (0.7007, -1.521, 1.083), (1.067, -1.521, 1.083), (1.362, -1.521, 1.083), (1.519, -1.521, 1.083), (2.22, -1.521, 1.083), (2.809, -1.521, 1.083), (2.862, -1.521, 1.083), (3.019, -1.521, 1.083), (3.333, -1.521, 1.083), (3.779, -1.521, 1.083), (3.936, -1.521, 1.083), (4.087, -1.521, 1.083), (3.582, -1.521, 1.083), (3.248, -1.521, 1.083), (2.96, -1.521, 1.083), (2.882, -1.521, 1.083), (0.7102, -1.521, 1.083), (0.2751, -1.521, 1.083), (0.2659, -1.521, 1.083), (-0.1281, -1.521, 1.083), (-0.1177, -1.521, 1.083), (-0.6221, -1.521, 1.083), (-1.239, -1.521, 1.083), (-1.715, -1.521, 1.083), (-2.816, -1.521, 1.083), (-3.157, -1.521, 1.083), (-4.093, -1.521, 1.083), (-4.185, -1.521, 1.083), (-4.512, -1.521, 1.083), (-4.643, -1.521, 1.083), (-4.754, -1.521, 1.083), (-4.853, -1.521, 1.083), (4.991, -1.521, 1.083), (4.991, -1.521, -1.083), (-4.853, -1.521, -1.083), (-4.754, -1.521, -1.083), (-4.643, -1.521, -1.083), (-4.512, -1.521, -1.083), (-4.185, -1.521, -1.083), (-4.093, -1.521, -1.083), (-3.157, -1.521, -1.083), (-2.816, -1.521, -1.083), (-1.715, -1.521, -1.083), (-1.239, -1.521, -1.083), (-0.6221, -1.521, -1.083), (-0.1177, -1.521, -1.083), (-0.1281, -1.521, -1.083), (0.2659, -1.521, -1.083), (0.2751, -1.521, -1.083), (0.7102, -1.521, -1.083), (2.882, -1.521, -1.083), (2.96, -1.521, -1.083), (3.248, -1.521, -1.083), (3.582, -1.521, -1.083), (4.087, -1.521, -1.083), (3.936, -1.521, -1.083), (3.779, -1.521, -1.083), (3.333, -1.521, -1.083), (3.019, -1.521, -1.083), (2.862, -1.521, -1.083), (2.809, -1.521, -1.083), (2.22, -1.521, -1.083), (1.519, -1.521, -1.083), (1.362, -1.521, -1.083), (1.067, -1.521, -1.083), (0.7007, -1.521, -1.083), (-0.3838, -1.521, -1.083), (-1.995, -1.521, -1.083), (-3.648, -1.521, -1.083), (-3.779, -1.521, -1.083), (-3.844, -1.521, -1.083), (-3.962, -1.521, -1.083), (-4.991, -1.521, -1.083), (4.991, 1.482, -1.083), (-4.754, 1.148, -1.083), (-4.643, 1.083, -1.083), (-4.512, 1.39, -1.083), (-4.185, 1.39, -1.083), (-4.185, 1.253, -1.083), (-4.093, 1.253, -1.083), (-4.093, 1.515, -1.083), (-3.962, 1.515, -1.083), (-3.648, 1.201, -1.083), (-3.648, 1.131, -1.083), (-3.157, 0.873, -1.083), (-1.995, 0.839, -1.083), (-1.993, 0.873, -1.083), (-1.715, 0.8717, -1.083), (-1.238, 0.6779, -1.083), (-1.239, 0.8483, -1.083), (-0.3799, 0.6857, -1.083), (0.2659, 0.9176, -1.083), (0.2751, 0.7486, -1.083), (1.067, 0.9516, -1.083), (1.07, 0.8796, -1.083), (1.362, 0.8861, -1.083), (2.809, 1.521, -1.083), (2.882, 1.456, -1.083), (3.019, 1.403, -1.083), (3.333, 1.396, -1.083), (3.582, 1.509, -1.083), (3.936, 1.416, -1.083), (4.087, 1.416, -1.083), (4.087, 1.482, -1.083), (3.936, 1.449, -1.083), (3.779, 1.448, -1.083), (3.779, 1.508, -1.083), (3.582, 1.397, -1.083), (3.334, 1.462, -1.083), (3.249, 1.462, -1.083), (3.248, 1.403, -1.083), (3.022, 1.246, -1.083), (2.96, 1.247, -1.083), (2.96, 1.03, -1.083), (2.862, 1.03, -1.083), (2.22, 1.519, -1.083), (2.22, 1.03, -1.083), (1.52, 1.03, -1.083), (1.519, 1.181, -1.083), (1.362, 1.181, -1.083), (0.7007, 0.9385, -1.083), (0.7102, 0.7565, -1.083), (-0.1281, 0.9044, -1.083), (-0.1177, 0.6844, -1.083), (-0.3838, 0.8875, -1.083), (-0.6221, 0.8861, -1.083), (-0.6208, 0.8494, -1.083), (-1.715, 0.6765, -1.083), (-2.816, 0.8364, -1.083), (-2.816, 0.8717, -1.083), (-3.157, 1.128, -1.083), (-3.779, 1.198, -1.083), (-3.779, 1.135, -1.083), (-3.844, 1.135, -1.083), (-3.844, 1.39, -1.083), (-3.962, 1.39, -1.083), (-4.512, 1.083, -1.083), (-4.643, 1.369, -1.083), (-4.754, 1.371, -1.083), (-4.853, 1.148, -1.083), (-4.853, 1.462, -1.083), (-4.991, 1.462, -1.083)], [], [(1, 0, 69, 107), (2, 1, 107), (3, 67, 106), (66, 4, 105), (65, 5, 104), (64, 65, 104, 103), (62, 63, 103, 102), (60, 61, 102, 70), (6, 60, 70), (7, 6, 70, 71), (10, 9, 72), (57, 11, 101), (55, 56, 74), (54, 55, 74, 99), (15, 52, 98, 97), (18, 51, 75, 96), (19, 18, 96, 95), (50, 19, 95, 94), (49, 50, 94, 93), (21, 20, 92, 76), (48, 21, 76, 77), (23, 22, 78, 79), (24, 23, 79), (25, 24, 79, 80), (26, 25, 80), (27, 44, 91, 82), (28, 27, 82, 90), (29, 28, 90), (31, 43, 83, 89), (33, 32, 89, 84), (34, 42, 84, 88), (41, 34, 88), (35, 41, 88, 85), (37, 36, 85, 86), (68, 38, 87, 108), (38, 39, 87), (39, 40, 86, 87), (40, 37, 86), (36, 35, 85), (42, 33, 84), (32, 31, 89), (43, 30, 83), (30, 29, 90, 83), (44, 45, 81, 91), (45, 26, 80, 81), (22, 46, 78), (46, 47, 77, 78), (47, 48, 77), (20, 49, 93, 92), (51, 17, 75), (17, 16, 97, 75), (16, 15, 97), (52, 53, 98), (53, 14, 99, 98), (14, 54, 99), (56, 13, 100, 74), (13, 12, 100), (12, 57, 101, 100), (11, 58, 73, 101), (58, 59, 73), (59, 10, 72, 73), (9, 8, 71, 72), (8, 7, 71), (61, 62, 102), (63, 64, 103), (5, 66, 105, 104), (4, 3, 106, 105), (67, 2, 107, 106), (68, 38, 179, 149), (39, 38, 179, 178), (40, 37, 180, 177), (41, 35, 182, 176), (34, 41, 176, 183), (42, 34, 183, 175), (42, 33, 184, 175), (43, 31, 186, 174), (30, 43, 174, 187), (44, 27, 190, 173), (26, 45, 172, 191), (46, 22, 195, 171), (48, 21, 196, 169), (49, 20, 197, 168), (19, 50, 167, 198), (51, 18, 199, 166), (17, 51, 166, 200), (52, 15, 202, 165), (53, 14, 203, 164), (54, 14, 203, 163), (13, 56, 161, 204), (57, 12, 205, 160), (11, 57, 160, 206), (58, 11, 206, 159), (10, 59, 158, 207), (60, 6, 211, 157), (5, 65, 152, 212), (66, 5, 212, 151), (4, 66, 151, 213), (67, 3, 214, 150), (2, 67, 150, 215), (69, 0, 217, 148), (108, 68, 149, 109), (108, 87, 130, 109), (85, 86, 131, 132), (88, 85, 132, 129), (84, 88, 129, 133), (89, 84, 133, 128), (83, 89, 128, 134), (90, 83, 134, 127), (82, 90, 127, 135), (91, 82, 135, 126), (81, 91, 126, 136), (79, 80, 137, 138), (78, 79, 138, 139), (77, 78, 139, 140), (92, 76, 141, 125), (75, 96, 121, 142), (97, 75, 142, 120), (98, 97, 120, 119), (99, 98, 119, 118), (74, 99, 118, 143), (100, 74, 143, 117), (73, 101, 116, 144), (72, 73, 144, 145), (71, 72, 145, 146), (70, 71, 146, 147), (102, 70, 147, 115), (104, 103, 114, 113), (105, 104, 113, 112), (107, 106, 111, 110), (69, 107, 110, 148), (105, 106, 111, 112), (102, 103, 114, 115), (100, 101, 116, 117), (95, 96, 121, 122), (94, 95, 122, 123), (93, 94, 123, 124), (92, 93, 124, 125), (87, 86, 131, 130), (81, 80, 137, 136), (77, 76, 141, 140), (0, 1, 216, 217), (1, 2, 215, 216), (3, 4, 213, 214), (64, 65, 152, 153), (63, 64, 153, 154), (62, 63, 154, 155), (61, 62, 155, 156), (60, 61, 156, 157), (6, 7, 210, 211), (7, 8, 209, 210), (8, 9, 208, 209), (9, 10, 207, 208), (58, 59, 158, 159), (12, 13, 204, 205), (55, 56, 161, 162), (54, 55, 162, 163), (52, 53, 164, 165), (15, 16, 201, 202), (16, 17, 200, 201), (18, 19, 198, 199), (49, 50, 167, 168), (20, 21, 196, 197), (47, 48, 169, 170), (46, 47, 170, 171), (22, 23, 194, 195), (23, 24, 193, 194), (24, 25, 192, 193), (25, 26, 191, 192), (44, 45, 172, 173), (27, 28, 189, 190), (28, 29, 188, 189), (29, 30, 187, 188), (31, 32, 185, 186), (32, 33, 184, 185), (35, 36, 181, 182), (36, 37, 180, 181), (39, 40, 177, 178), (216, 217, 148, 110), (215, 216, 110), (214, 150, 111), (151, 213, 112), (152, 212, 113), (153, 152, 113, 114), (155, 154, 114, 115), (157, 156, 115, 147), (211, 157, 147), (210, 211, 147, 146), (207, 208, 145), (160, 206, 116), (162, 161, 143), (163, 162, 143, 118), (202, 165, 119, 120), (199, 166, 142, 121), (198, 199, 121, 122), (167, 198, 122, 123), (168, 167, 123, 124), (196, 197, 125, 141), (169, 196, 141, 140), (194, 195, 139, 138), (193, 194, 138), (192, 193, 138, 137), (191, 192, 137), (190, 173, 126, 135), (189, 190, 135, 127), (188, 189, 127), (186, 174, 134, 128), (184, 185, 128, 133), (183, 175, 133, 129), (176, 183, 129), (182, 176, 129, 132), (180, 181, 132, 131), (149, 179, 130, 109), (179, 178, 130), (178, 177, 131, 130), (177, 180, 131), (181, 182, 132), (175, 184, 133), (185, 186, 128), (174, 187, 134), (187, 188, 127, 134), (173, 172, 136, 126), (172, 191, 137, 136), (195, 171, 139), (171, 170, 140, 139), (170, 169, 140), (197, 168, 124, 125), (166, 200, 142), (200, 201, 120, 142), (201, 202, 120), (165, 164, 119), (164, 203, 118, 119), (203, 163, 118), (161, 204, 117, 143), (204, 205, 117), (205, 160, 116, 117), (206, 159, 144, 116), (159, 158, 144), (158, 207, 145, 144), (208, 209, 146, 145), (209, 210, 146), (156, 155, 115), (154, 153, 114), (212, 151, 112, 113), (213, 214, 111, 112), (150, 215, 110, 111)])
me_books_3.materials.append(mat_books_3)
me_books_3.use_remesh_preserve_volume = False
me_books_3.use_remesh_preserve_attributes = False
me_books_3.use_mirror_vertex_groups = False
me_books_3.update()
me_books_4 = bpy.data.meshes.new('Books 4')
me_books_4.from_pydata([(-5.003, 1.586, 1.199), (-4.841, 1.586, 1.199), (-4.841, 1.461, 1.199), (-4.684, 1.469, 1.199), (-4.68, 1.414, 1.199), (-3.667, 1.433, 1.199), (-3.655, 1.233, 1.199), (-3.404, 1.248, 1.199), (-3.411, 1.296, 1.199), (-3.199, 1.312, 1.199), (-3.175, 1.06, 1.199), (-2.971, 1.072, 1.199), (-3.002, 1.532, 1.199), (-2.831, 1.547, 1.199), (-2.806, 1.21, 1.199), (-2.747, 1.217, 1.199), (-2.756, 1.355, 1.199), (-2.57, 1.367, 1.199), (-2.558, 1.244, 1.199), (-2.358, 1.256, 1.199), (-2.316, 0.7106, 1.199), (-2.111, 0.7261, 1.199), (-2.114, 0.7738, 1.199), (-1.829, 0.8166, 1.199), (-1.871, 1.24, 1.199), (-1.499, 1.276, 1.199), (-1.466, 0.9645, 1.199), (-1.062, 1.012, 1.199), (-1.07, 1.053, 1.199), (-0.5435, 1.115, 1.199), (-0.5072, 0.8087, 1.199), (-0.09997, 0.848, 1.199), (-0.1431, 1.435, 1.199), (0.02197, 1.45, 1.199), (0.03473, 1.253, 1.199), (0.2157, 1.264, 1.199), (0.2388, 0.9149, 1.199), (0.4943, 0.9385, 1.199), (0.4864, 1.029, 1.199), (0.7262, 1.045, 1.199), (0.7065, 1.32, 1.199), (1.044, 1.351, 1.199), (1.052, 1.241, 1.199), (1.328, 1.269, 1.199), (1.304, 1.548, 1.199), (1.602, 1.572, 1.199), (1.626, 1.26, 1.199), (1.98, 1.287, 1.199), (1.951, 1.795, 1.199), (2.412, 1.823, 1.199), (2.42, 1.752, 1.199), (2.89, 1.807, 1.199), (2.899, 1.265, 1.199), (3.319, 1.273, 1.199), (3.328, 0.7776, 1.199), (3.693, 0.7933, 1.199), (3.693, 1.186, 1.199), (3.905, 1.186, 1.199), (3.893, 1.488, 1.199), (4.172, 1.504, 1.199), (4.18, 1.211, 1.199), (4.726, 1.213, 1.199), (4.72, 1.289, 1.199), (5.003, 1.287, 1.199), (5.003, -1.823, 1.199), (4.72, -1.823, 1.199), (4.18, -1.823, 1.199), (4.172, -1.823, 1.199), (3.893, -1.823, 1.199), (3.905, -1.823, 1.199), (3.693, -1.823, 1.199), (3.328, -1.823, 1.199), (3.319, -1.823, 1.199), (2.899, -1.823, 1.199), (2.89, -1.823, 1.199), (2.42, -1.823, 1.199), (2.412, -1.823, 1.199), (1.951, -1.823, 1.199), (1.98, -1.823, 1.199), (1.626, -1.823, 1.199), (1.602, -1.823, 1.199), (1.304, -1.823, 1.199), (1.328, -1.823, 1.199), (1.052, -1.823, 1.199), (1.044, -1.823, 1.199), (0.7065, -1.823, 1.199), (0.7262, -1.823, 1.199), (0.4864, -1.823, 1.199), (0.4943, -1.823, 1.199), (0.2388, -1.823, 1.199), (0.2157, -1.823, 1.199), (0.03473, -1.823, 1.199), (0.02197, -1.823, 1.199), (-0.1431, -1.823, 1.199), (-0.09997, -1.823, 1.199), (-0.5072, -1.823, 1.199), (-0.5435, -1.823, 1.199), (-1.07, -1.823, 1.199), (-1.062, -1.823, 1.199), (-1.466, -1.823, 1.199), (-1.499, -1.823, 1.199), (-1.871, -1.823, 1.199), (-1.829, -1.823, 1.199), (-2.114, -1.823, 1.199), (-2.316, -1.823, 1.199), (-2.358, -1.823, 1.199), (-2.558, -1.823, 1.199), (-2.57, -1.823, 1.199), (-2.756, -1.823, 1.199), (-2.747, -1.823, 1.199), (-2.806, -1.823, 1.199), (-2.831, -1.823, 1.199), (-3.002, -1.823, 1.199), (-2.971, -1.823, 1.199), (-3.175, -1.823, 1.199), (-3.199, -1.823, 1.199), (-3.411, -1.823, 1.199), (-3.404, -1.823, 1.199), (-3.655, -1.823, 1.199), (-3.667, -1.823, 1.199), (-4.684, -1.823, 1.199), (-4.841, -1.823, 1.199), (-5.003, -1.823, 1.199), (-5.003, -1.823, -1.199), (-4.841, -1.823, -1.199), (-4.684, -1.823, -1.199), (-3.667, -1.823, -1.199), (-3.655, -1.823, -1.199), (-3.404, -1.823, -1.199), (-3.411, -1.823, -1.199), (-3.199, -1.823, -1.199), (-3.175, -1.823, -1.199), (-2.971, -1.823, -1.199), (-3.002, -1.823, -1.199), (-2.831, -1.823, -1.199), (-2.806, -1.823, -1.199), (-2.747, -1.823, -1.199), (-2.756, -1.823, -1.199), (-2.57, -1.823, -1.199), (-2.558, -1.823, -1.199), (-2.358, -1.823, -1.199), (-2.316, -1.823, -1.199), (-2.114, -1.823, -1.199), (-1.829, -1.823, -1.199), (-1.871, -1.823, -1.199), (-1.499, -1.823, -1.199), (-1.466, -1.823, -1.199), (-1.062, -1.823, -1.199), (-1.07, -1.823, -1.199), (-0.5435, -1.823, -1.199), (-0.5072, -1.823, -1.199), (-0.09997, -1.823, -1.199), (-0.1431, -1.823, -1.199), (0.02197, -1.823, -1.199), (0.03473, -1.823, -1.199), (0.2157, -1.823, -1.199), (0.2388, -1.823, -1.199), (0.4943, -1.823, -1.199), (0.4864, -1.823, -1.199), (0.7262, -1.823, -1.199), (0.7065, -1.823, -1.199), (1.044, -1.823, -1.199), (1.052, -1.823, -1.199), (1.328, -1.823, -1.199), (1.304, -1.823, -1.199), (1.602, -1.823, -1.199), (1.626, -1.823, -1.199), (1.98, -1.823, -1.199), (1.951, -1.823, -1.199), (2.412, -1.823, -1.199), (2.42, -1.823, -1.199), (2.89, -1.823, -1.199), (2.899, -1.823, -1.199), (3.319, -1.823, -1.199), (3.328, -1.823, -1.199), (3.693, -1.823, -1.199), (3.905, -1.823, -1.199), (3.893, -1.823, -1.199), (4.172, -1.823, -1.199), (4.18, -1.823, -1.199), (4.72, -1.823, -1.199), (5.003, -1.823, -1.199), (5.003, 1.287, -1.199), (4.72, 1.289, -1.199), (4.726, 1.213, -1.199), (4.18, 1.211, -1.199), (4.172, 1.504, -1.199), (3.893, 1.488, -1.199), (3.905, 1.186, -1.199), (3.693, 1.186, -1.199), (3.693, 0.7933, -1.199), (3.328, 0.7776, -1.199), (3.319, 1.273, -1.199), (2.899, 1.265, -1.199), (2.89, 1.807, -1.199), (2.42, 1.752, -1.199), (2.412, 1.823, -1.199), (1.951, 1.795, -1.199), (1.98, 1.287, -1.199), (1.626, 1.26, -1.199), (1.602, 1.572, -1.199), (1.304, 1.548, -1.199), (1.328, 1.269, -1.199), (1.052, 1.241, -1.199), (1.044, 1.351, -1.199), (0.7065, 1.32, -1.199), (0.7262, 1.045, -1.199), (0.4864, 1.029, -1.199), (0.4943, 0.9385, -1.199), (0.2388, 0.9149, -1.199), (0.2157, 1.264, -1.199), (0.03473, 1.253, -1.199), (0.02197, 1.45, -1.199), (-0.1431, 1.435, -1.199), (-0.09997, 0.848, -1.199), (-0.5072, 0.8087, -1.199), (-0.5435, 1.115, -1.199), (-1.07, 1.053, -1.199), (-1.062, 1.012, -1.199), (-1.466, 0.9645, -1.199), (-1.499, 1.276, -1.199), (-1.871, 1.24, -1.199), (-1.829, 0.8166, -1.199), (-2.114, 0.7738, -1.199), (-2.111, 0.7261, -1.199), (-2.316, 0.7106, -1.199), (-2.358, 1.256, -1.199), (-2.558, 1.244, -1.199), (-2.57, 1.367, -1.199), (-2.756, 1.355, -1.199), (-2.747, 1.217, -1.199), (-2.806, 1.21, -1.199), (-2.831, 1.547, -1.199), (-3.002, 1.532, -1.199), (-2.971, 1.072, -1.199), (-3.175, 1.06, -1.199), (-3.199, 1.312, -1.199), (-3.411, 1.296, -1.199), (-3.404, 1.248, -1.199), (-3.655, 1.233, -1.199), (-3.667, 1.433, -1.199), (-4.68, 1.414, -1.199), (-4.684, 1.469, -1.199), (-4.841, 1.461, -1.199), (-4.841, 1.586, -1.199), (-5.003, 1.586, -1.199)], [], [(63, 62, 65, 64), (62, 61, 65), (61, 60, 66, 65), (60, 59, 67, 66), (59, 58, 68, 67), (58, 57, 69, 68), (57, 56, 70, 69), (56, 55, 70), (55, 54, 71, 70), (54, 53, 72, 71), (53, 52, 73, 72), (52, 51, 74, 73), (51, 50, 75, 74), (50, 49, 76, 75), (49, 48, 77, 76), (48, 47, 78, 77), (47, 46, 79, 78), (46, 45, 80, 79), (45, 44, 81, 80), (44, 43, 82, 81), (43, 42, 83, 82), (42, 41, 84, 83), (41, 40, 85, 84), (40, 39, 86, 85), (39, 38, 87, 86), (38, 37, 88, 87), (37, 36, 89, 88), (36, 35, 90, 89), (35, 34, 91, 90), (34, 33, 92, 91), (33, 32, 93, 92), (32, 31, 94, 93), (31, 30, 95, 94), (30, 29, 96, 95), (29, 28, 97, 96), (28, 27, 98, 97), (27, 26, 99, 98), (26, 25, 100, 99), (25, 24, 101, 100), (24, 23, 102, 101), (23, 22, 103, 102), (22, 21, 103), (21, 20, 104, 103), (20, 19, 105, 104), (19, 18, 106, 105), (18, 17, 107, 106), (17, 16, 108, 107), (16, 15, 109, 108), (15, 14, 110, 109), (14, 13, 111, 110), (13, 12, 112, 111), (12, 11, 113, 112), (11, 10, 114, 113), (10, 9, 115, 114), (9, 8, 116, 115), (8, 7, 117, 116), (7, 6, 118, 117), (6, 5, 119, 118), (5, 4, 120, 119), (4, 3, 120), (3, 2, 121, 120), (2, 1, 121), (1, 0, 122, 121), (66, 179, 180, 65), (70, 175, 176, 69), (104, 141, 142, 103), (120, 125, 126, 119), (121, 124, 125, 120), (121, 122, 123, 124), (122, 0, 245, 123), (118, 119, 126, 127), (117, 118, 127, 128), (116, 117, 128, 129), (115, 116, 129, 130), (114, 115, 130, 131), (113, 114, 131, 132), (112, 113, 132, 133), (111, 112, 133, 134), (110, 111, 134, 135), (109, 110, 135, 136), (108, 109, 136, 137), (107, 108, 137, 138), (106, 107, 138, 139), (105, 106, 139, 140), (104, 105, 140, 141), (102, 103, 142, 143), (101, 102, 143, 144), (100, 101, 144, 145), (99, 100, 145, 146), (98, 99, 146, 147), (97, 98, 147, 148), (96, 97, 148, 149), (95, 96, 149, 150), (94, 95, 150, 151), (93, 94, 151, 152), (92, 93, 152, 153), (91, 92, 153, 154), (90, 91, 154, 155), (89, 90, 155, 156), (88, 89, 156, 157), (87, 88, 157, 158), (86, 87, 158, 159), (85, 86, 159, 160), (84, 85, 160, 161), (83, 84, 161, 162), (82, 83, 162, 163), (81, 82, 163, 164), (80, 81, 164, 165), (79, 80, 165, 166), (78, 79, 166, 167), (77, 78, 167, 168), (76, 77, 168, 169), (75, 76, 169, 170), (74, 75, 170, 171), (73, 74, 171, 172), (72, 73, 172, 173), (71, 72, 173, 174), (70, 71, 174, 175), (68, 69, 176, 177), (67, 68, 177, 178), (66, 67, 178, 179), (63, 64, 181, 182), (64, 65, 180, 181), (63, 182, 183, 62), (62, 183, 184, 61), (61, 184, 185, 60), (60, 185, 186, 59), (59, 186, 187, 58), (58, 187, 188, 57), (57, 188, 189, 56), (56, 189, 190, 55), (55, 190, 191, 54), (54, 191, 192, 53), (53, 192, 193, 52), (52, 193, 194, 51), (51, 194, 195, 50), (50, 195, 196, 49), (49, 196, 197, 48), (48, 197, 198, 47), (47, 198, 199, 46), (46, 199, 200, 45), (45, 200, 201, 44), (44, 201, 202, 43), (43, 202, 203, 42), (42, 203, 204, 41), (41, 204, 205, 40), (40, 205, 206, 39), (39, 206, 207, 38), (38, 207, 208, 37), (37, 208, 209, 36), (36, 209, 210, 35), (35, 210, 211, 34), (34, 211, 212, 33), (33, 212, 213, 32), (32, 213, 214, 31), (31, 214, 215, 30), (30, 215, 216, 29), (29, 216, 217, 28), (28, 217, 218, 27), (27, 218, 219, 26), (26, 219, 220, 25), (25, 220, 221, 24), (24, 221, 222, 23), (23, 222, 223, 22), (22, 223, 224, 21), (21, 224, 225, 20), (20, 225, 226, 19), (19, 226, 227, 18), (18, 227, 228, 17), (17, 228, 229, 16), (16, 229, 230, 15), (15, 230, 231, 14), (14, 231, 232, 13), (13, 232, 233, 12), (12, 233, 234, 11), (11, 234, 235, 10), (10, 235, 236, 9), (9, 236, 237, 8), (8, 237, 238, 7), (7, 238, 239, 6), (6, 239, 240, 5), (5, 240, 241, 4), (4, 241, 242, 3), (3, 242, 243, 2), (2, 243, 244, 1), (245, 0, 1, 244), (182, 181, 180, 183), (183, 180, 184), (184, 180, 179, 185), (185, 179, 178, 186), (186, 178, 177, 187), (187, 177, 176, 188), (188, 176, 175, 189), (189, 175, 190), (190, 175, 174, 191), (191, 174, 173, 192), (192, 173, 172, 193), (193, 172, 171, 194), (194, 171, 170, 195), (195, 170, 169, 196), (196, 169, 168, 197), (197, 168, 167, 198), (198, 167, 166, 199), (199, 166, 165, 200), (200, 165, 164, 201), (201, 164, 163, 202), (202, 163, 162, 203), (203, 162, 161, 204), (204, 161, 160, 205), (205, 160, 159, 206), (206, 159, 158, 207), (207, 158, 157, 208), (208, 157, 156, 209), (209, 156, 155, 210), (210, 155, 154, 211), (211, 154, 153, 212), (212, 153, 152, 213), (213, 152, 151, 214), (214, 151, 150, 215), (215, 150, 149, 216), (216, 149, 148, 217), (217, 148, 147, 218), (218, 147, 146, 219), (219, 146, 145, 220), (220, 145, 144, 221), (221, 144, 143, 222), (222, 143, 142, 223), (223, 142, 224), (224, 142, 141, 225), (225, 141, 140, 226), (226, 140, 139, 227), (227, 139, 138, 228), (228, 138, 137, 229), (229, 137, 136, 230), (230, 136, 135, 231), (231, 135, 134, 232), (232, 134, 133, 233), (233, 133, 132, 234), (234, 132, 131, 235), (235, 131, 130, 236), (236, 130, 129, 237), (237, 129, 128, 238), (238, 128, 127, 239), (239, 127, 126, 240), (240, 126, 125, 241), (241, 125, 242), (242, 125, 124, 243), (243, 124, 244), (244, 124, 123, 245)])
me_books_4.materials.append(mat_books_4)
me_books_4.use_remesh_preserve_volume = False
me_books_4.use_remesh_preserve_attributes = False
me_books_4.use_mirror_vertex_groups = False
me_books_4.update()

# ---- objects
ob_lamp = bpy.data.objects.new('Lamp', light_spot_001)
ob_camera = bpy.data.objects.new('Camera', cam_camera_001)
ob_lamp_001 = bpy.data.objects.new('Lamp.001', light_spot)
ob_bookcase = bpy.data.objects.new('Bookcase', me_bookcase)
ob_books_1 = bpy.data.objects.new('Books 1', me_books_1)
ob_books_2 = bpy.data.objects.new('Books 2', me_books_2)
ob_books_3 = bpy.data.objects.new('Books 3', me_books_3)
ob_books_4 = bpy.data.objects.new('Books 4', me_books_4)

# ---- transforms, parenting, visibility, modifiers, constraints
ob_lamp.location = (23.38, 4.952, 25.45)
ob_lamp.rotation_euler = (0.8296, 9.588e-09, -2.436e-09)
ob_lamp.lock_rotations_4d = False
ob_lamp.empty_display_type = 'ARROWS'
ob_lamp.color = (0.0, 0.0, 0.0, 0.0)
ob_lamp.lineart.crease_threshold = 0.0
ob_camera.location = (26.8, -21.24, 28.81)
ob_camera.rotation_euler = (0.9238, -0.02162, 0.9207)
ob_camera.lock_rotations_4d = False
ob_camera.empty_display_type = 'ARROWS'
ob_camera.color = (0.0, 0.0, 0.0, 0.0)
ob_camera.display_type = 'WIRE'
ob_camera.lineart.crease_threshold = 0.0
ob_lamp_001.location = (6.811e-15, -28.22, 32.52)
ob_lamp_001.rotation_euler = (0.8296, 9.588e-09, -2.436e-09)
ob_lamp_001.lock_rotations_4d = False
ob_lamp_001.empty_display_type = 'ARROWS'
ob_lamp_001.color = (0.0, 0.0, 0.0, 0.0)
ob_lamp_001.lineart.crease_threshold = 0.0
ob_bookcase.location = (0.0, -0.7659, 1.94)
ob_bookcase.rotation_euler = (1.571, -0.0, -0.0)
ob_bookcase.lock_rotations_4d = False
ob_bookcase.empty_display_type = 'ARROWS'
ob_bookcase.color = (0.0, 0.0, 0.0, 1.0)
ob_bookcase.lineart.crease_threshold = 0.0
ob_books_1.location = (0.0, -2.98e-08, 13.53)
ob_books_1.rotation_euler = (1.571, -0.0, -0.0)
ob_books_1.lock_rotations_4d = False
ob_books_1.empty_display_type = 'ARROWS'
ob_books_1.color = (0.0, 0.0, 0.0, 1.0)
ob_books_1.lineart.crease_threshold = 0.0
ob_books_2.location = (0.0, -5.96e-08, 10.56)
ob_books_2.rotation_euler = (1.571, -0.0, -0.0)
ob_books_2.lock_rotations_4d = False
ob_books_2.empty_display_type = 'ARROWS'
ob_books_2.color = (0.0, 0.0, 0.0, 1.0)
ob_books_2.lineart.crease_threshold = 0.0
ob_books_3.location = (0.0, 0.0, 7.234)
ob_books_3.rotation_euler = (1.571, -0.0, -0.0)
ob_books_3.lock_rotations_4d = False
ob_books_3.empty_display_type = 'ARROWS'
ob_books_3.color = (0.0, 0.0, 0.0, 1.0)
ob_books_3.lineart.crease_threshold = 0.0
ob_books_4.location = (0.0, 0.0, 0.0)
ob_books_4.rotation_euler = (1.571, -0.0, -0.0)
ob_books_4.lock_rotations_4d = False
ob_books_4.empty_display_type = 'ARROWS'
ob_books_4.color = (0.0, 0.0, 0.0, 1.0)
ob_books_4.lineart.crease_threshold = 0.0

# ---- collection membership
col_collection_1.objects.link(ob_lamp)
col_collection_1.objects.link(ob_camera)
col_collection_1.objects.link(ob_lamp_001)
col_collection_1.objects.link(ob_bookcase)
col_collection_2.objects.link(ob_books_1)
col_collection_2.objects.link(ob_books_2)
col_collection_2.objects.link(ob_books_3)
col_collection_2.objects.link(ob_books_4)

# ---- scene / render settings (as saved in the file)
scene.camera = ob_camera
scene.frame_start = 1; scene.frame_end = 250; scene.frame_set(1)
scene.render.engine = 'BLENDER_EEVEE_NEXT'
scene.render.image_settings.file_format = 'JPEG'
scene.render.image_settings.color_mode = 'RGB'
scene.render.image_settings.quality = 100
scene.render.image_settings.compression = 100
scene.render.image_settings.exr_codec = 'RLE'
scene.render.resolution_x = 800
scene.render.resolution_y = 600
scene.render.resolution_percentage = 50
scene.render.pixel_aspect_x = 100.0
scene.render.pixel_aspect_y = 100.0
scene.render.fps = 25
scene.render.dither_intensity = 0.0
scene.render.use_compositing = False
scene.render.use_sequencer = False
scene.render.bake_margin = 2
scene.render.bake_bias = 0.0
scene.render.use_stamp_time = False
scene.render.use_stamp_date = False
scene.render.use_stamp_frame = False
scene.render.use_stamp_camera = False
scene.render.use_stamp_scene = False
scene.render.use_stamp_filename = False
scene.render.use_stamp_render_time = False
scene.render.stamp_font_size = 0
scene.cycles.use_denoising = False
scene.cycles.samples = 10
scene.cycles.sampling_pattern = 'TABULATED_SOBOL'
scene.cycles.light_sampling_threshold = 0.0
scene.cycles.use_adaptive_sampling = False
scene.cycles.use_light_tree = False
scene.cycles.blur_glossy = 0.0
scene.cycles.volume_bounces = 1
scene.cycles.pixel_filter_type = 'GAUSSIAN'
scene.cycles.sample_clamp_indirect = 0.0
scene.view_settings.view_transform = 'Raw'
bpy.context.view_layer.update()
